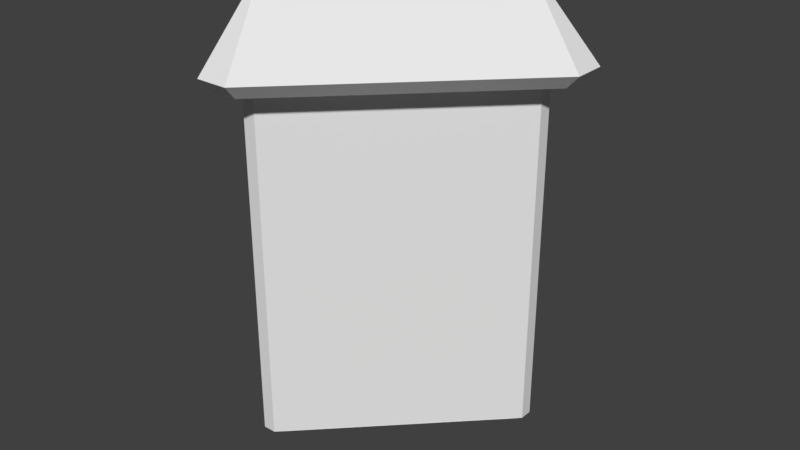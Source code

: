 # Source: A_WallwRoofTri_1x1x2.5.blend  (saved by Blender 2.79.0; exported with 4.5.12 LTS)
import bpy
from mathutils import Matrix  # noqa: F401  (used for matrix-valued properties, if any)

bpy.ops.wm.read_factory_settings(use_empty=True)
scene = bpy.context.scene
scene.name = 'Scene'

# ---- collections
col_collection_1 = bpy.data.collections.new('Collection 1'); scene.collection.children.link(col_collection_1)

# ---- world
world_world = bpy.data.worlds.new('World'); scene.world = world_world
world_world.color = (0.05088, 0.05088, 0.05088)
world_world.use_sun_shadow = False
world_world.sun_shadow_jitter_overblur = 0.0
world_world.cycles.sampling_method = 'MANUAL'

# ---- meshes
me_cube_001 = bpy.data.meshes.new('Cube.001')
me_cube_001.from_pydata([(1.414, -0.2, 2.3), (1.414, -0.4, 2.1), (1.414, -0.5, 2.2), (1.414, 2.21e-07, -0.2), (1.414, -0.2, -0.2), (1.414, -3.192e-08, 2.7), (1.556, -0.1414, 2.5), (1.556, -0.1414, 2.3), (1.768, -0.3536, 2.2), (1.697, -0.2828, 2.1), (1.556, -0.1414, -0.2), (1.621, -0.5, 2.2), (1.58, -0.4, 2.1), (1.497, -0.1988, 2.3), (1.497, -0.1988, -0.2), (-0.1414, -0.1414, 2.3), (-0.2828, -0.2828, 2.1), (-0.3536, -0.3536, 2.2), (4.215e-07, 5.96e-08, -0.2), (-0.1414, -0.1414, -0.2), (-0.1414, -0.1414, 2.5), (4.215e-07, -2.98e-07, 2.7), (4.425e-07, -0.2, 2.3), (1.317e-08, -0.5, 2.2), (3.714e-07, -0.4, 2.1), (1.686e-07, -0.2, -0.2), (-0.2071, -0.5, 2.2), (-0.1657, -0.4, 2.1), (-0.08237, -0.1988, 2.3), (-0.08237, -0.1988, -0.2), (4.215e-07, -1.192e-07, 2.5), (1.414, 9.452e-08, 2.5)], [(6, 13), (20, 28)], [(8, 6, 5, 11), (7, 6, 8, 9), (9, 8, 11, 12), (1, 12, 11, 2), (7, 9, 12, 13), (0, 13, 12, 1), (7, 10, 3, 31), (1, 2, 23, 24), (5, 6, 7, 31), (4, 3, 14), (3, 10, 14), (11, 5, 2), (17, 26, 21, 20), (23, 2, 5, 21), (24, 23, 26, 27), (16, 27, 26, 17), (22, 24, 27, 28), (15, 28, 27, 16), (0, 1, 24, 22), (17, 20, 15, 16), (21, 30, 15, 20), (15, 30, 18, 19), (26, 23, 21), (19, 18, 29), (18, 25, 29), (5, 31, 30, 21), (14, 13, 28, 29), (3, 4, 25, 18), (19, 29, 28, 15), (10, 7, 13, 14), (18, 30, 31, 3)])
me_cube_001.use_remesh_preserve_volume = False
me_cube_001.use_remesh_preserve_attributes = False
me_cube_001.use_mirror_vertex_groups = False
me_cube_001.update()

# ---- objects
ob_wallwrooftri_1x1x2_5 = bpy.data.objects.new('WallwRoofTri_1x1x2.5', me_cube_001)

# ---- transforms, parenting, visibility, modifiers, constraints
ob_wallwrooftri_1x1x2_5.location = (0.0, 0.0, 0.0)
ob_wallwrooftri_1x1x2_5.rotation_euler = (0.0, -0.0, 0.7854)
ob_wallwrooftri_1x1x2_5.lock_rotations_4d = False
ob_wallwrooftri_1x1x2_5.empty_display_type = 'ARROWS'
ob_wallwrooftri_1x1x2_5.lineart.crease_threshold = 0.0

# ---- collection membership
col_collection_1.objects.link(ob_wallwrooftri_1x1x2_5)

# ---- scene / render settings (as saved in the file)
scene.frame_start = 1; scene.frame_end = 250; scene.frame_set(1)
scene.render.engine = 'BLENDER_EEVEE_NEXT'
scene.render.resolution_percentage = 50
scene.render.dither_intensity = 0.0
scene.cycles.use_denoising = False
scene.cycles.samples = 128
scene.cycles.sampling_pattern = 'TABULATED_SOBOL'
scene.cycles.use_adaptive_sampling = False
scene.cycles.use_light_tree = False
scene.cycles.blur_glossy = 0.0
scene.cycles.sample_clamp_indirect = 0.0
scene.view_settings.view_transform = 'Standard'
bpy.context.view_layer.update()

# ---- added for rendering (the .blend has no active camera and no usable light): camera, sun
cam_auto = bpy.data.cameras.new('AutoCamera')
cam_auto.lens = 50.0
cam_auto.sensor_width = 36.0
cam_auto.clip_end = 1000.0
ob_auto_camera = bpy.data.objects.new('AutoCamera', cam_auto)
scene.collection.objects.link(ob_auto_camera)
ob_auto_camera.location = (4.29362, -4.01699, 4.14347)
ob_auto_camera.rotation_euler = (1.09748, -7.21219e-08, 0.694738)
scene.camera = ob_auto_camera
light_auto_sun = bpy.data.lights.new('AutoSun', 'SUN')
light_auto_sun.energy = 3.0
light_auto_sun.angle = 0.0523599
ob_auto_sun = bpy.data.objects.new('AutoSun', light_auto_sun)
scene.collection.objects.link(ob_auto_sun)
ob_auto_sun.rotation_euler = (0.872665, 0.174533, 0.523599)
bpy.context.view_layer.update()
